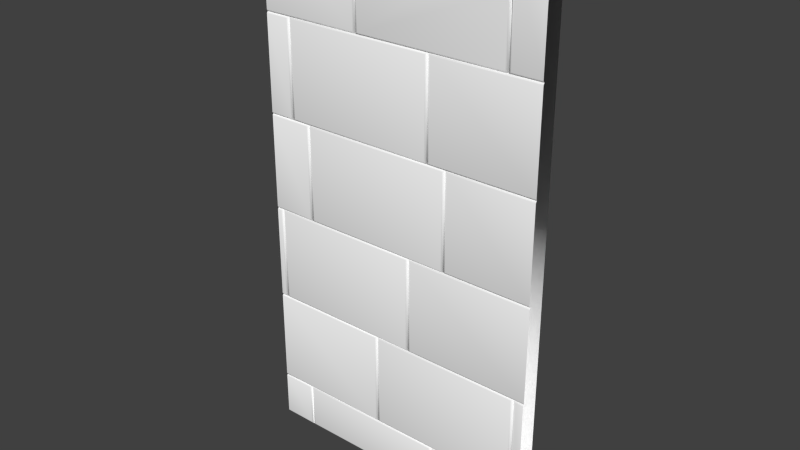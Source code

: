 # Source: Mauer_St_ck_1.4.blend  (saved by Blender 2.70.0; exported with 4.5.12 LTS)
import bpy
from mathutils import Matrix  # noqa: F401  (used for matrix-valued properties, if any)

bpy.ops.wm.read_factory_settings(use_empty=True)
scene = bpy.context.scene
scene.name = 'Scene'

# ---- collections
col_collection_1 = bpy.data.collections.new('Collection 1'); scene.collection.children.link(col_collection_1)

# ---- materials (node trees are filled in below, after node groups)
mat_stone = bpy.data.materials.new('Stone')
mat_stone.alpha_threshold = 0.0
mat_stone.use_transparent_shadow = False
mat_stone.diffuse_color = (1.0, 1.0, 1.0, 1.0)
mat_stone.roughness = 0.5
mat_stone.line_color = (0.0, 0.0, 0.0, 1.0)

# ---- material node trees

# ---- world
world_world = bpy.data.worlds.new('World'); scene.world = world_world
world_world.color = (0.05088, 0.05088, 0.05088)
world_world.use_sun_shadow = False
world_world.sun_shadow_jitter_overblur = 0.0
world_world.cycles.sampling_method = 'MANUAL'
world_world.cycles.sample_map_resolution = 256

# ---- meshes
me_mauer_stueck_1_4 = bpy.data.meshes.new('Mauer_Stueck_1.4')
me_mauer_stueck_1_4.from_pydata([(1.292, 5.774, -0.3497), (1.31, 5.658, -0.3497), (1.27, 5.914, 0.09652), (1.272, 5.901, 0.1214), (1.275, 5.876, 0.1337), (1.387, 4.799, -0.1658), (1.354, 5.162, -0.3497), (1.374, 4.93, 0.1214), (1.35, 3.951, 0.1337), (-0.5762, 5.876, 0.1337), (-0.5762, 3.951, 0.1337), (-0.601, 3.926, 0.1214), (1.374, 3.926, 0.1214), (-0.601, 5.901, 0.1214), (-0.6133, 3.914, 0.09652), (1.387, 3.914, 0.09652), (-0.6133, 5.914, 0.09652), (1.309, 5.657, 0.1337), (1.35, 5.206, 0.1337), (1.387, 4.793, 0.09652), (1.387, 4.799, -0.3497), (1.27, 5.914, -0.04782), (1.27, 5.914, -0.3497), (-1.956, -5.055, -0.3552), (1.794, -5.055, -0.3552), (-1.956, 5.913, -0.3552), (1.794, 5.913, -0.3552), (-1.529, -4.124, 0.1337), (-1.504, -4.099, 0.1214), (-1.529, -5.017, 0.1337), (-1.504, -5.041, 0.1214), (-1.492, -5.054, 0.09652), (-1.455, -5.017, 0.1337), (-1.48, -5.041, 0.1214), (-1.492, -4.087, 0.09652), (-1.455, -4.124, 0.1337), (-1.48, -4.099, 0.1214), (0.471, -4.124, 0.1337), (0.4958, -4.099, 0.1214), (0.471, -5.017, 0.1337), (0.4958, -5.041, 0.1214), (1.794, -4.087, 0.09652), (1.794, -4.074, 0.1214), (0.5081, -5.054, 0.09652), (0.5453, -5.017, 0.1337), (0.5205, -5.041, 0.1214), (0.5081, -4.087, 0.09652), (0.5453, -4.124, 0.1337), (0.5205, -4.099, 0.1214), (1.793, -4.049, 0.1337), (1.794, -2.087, 0.09652), (1.794, -2.099, 0.1214), (1.793, -2.124, 0.1337), (-0.3797, -2.124, 0.1337), (-0.3549, -2.099, 0.1214), (-0.3797, -4.049, 0.1337), (-0.3549, -4.074, 0.1214), (-0.3426, -4.087, 0.09652), (-0.3054, -4.049, 0.1337), (-0.3303, -4.074, 0.1214), (-0.3426, -2.087, 0.09652), (-0.3054, -2.124, 0.1337), (-0.3303, -2.099, 0.1214), (1.657, -2.087, 0.09652), (1.62, -2.124, 0.1337), (1.645, -2.099, 0.1214), (1.657, -4.087, 0.09652), (1.62, -4.049, 0.1337), (1.645, -4.074, 0.1214), (1.801, -2.087, 0.09652), (1.801, -2.074, 0.1214), (1.695, -4.049, 0.1337), (1.67, -4.074, 0.1214), (1.695, -2.124, 0.1337), (1.67, -2.099, 0.1214), (1.801, -2.049, 0.1337), (1.801, -0.0865, 0.09652), (1.801, -0.09882, 0.1214), (1.801, -0.1237, 0.1337), (-1.826, -2.049, 0.1337), (-1.851, -2.074, 0.1214), (-1.826, -0.1237, 0.1337), (-1.851, -0.09882, 0.1214), (0.09985, -0.1237, 0.1337), (0.1247, -0.09882, 0.1214), (0.09985, -2.049, 0.1337), (0.1247, -2.074, 0.1214), (1.796, -0.0865, 0.09652), (1.796, -0.07418, 0.1214), (0.137, -2.087, 0.09652), (0.1741, -2.049, 0.1337), (0.1493, -2.074, 0.1214), (0.137, -0.0865, 0.09652), (0.1741, -0.1237, 0.1337), (0.1493, -0.09882, 0.1214), (1.796, -0.04935, 0.1337), (1.796, 1.913, 0.09652), (1.796, 1.901, 0.1214), (1.796, 1.876, 0.1337), (-1.956, -4.087, 0.09652), (-1.956, -4.074, 0.1214), (-1.956, -4.049, 0.1337), (-1.956, -2.087, 0.09652), (-1.956, -2.099, 0.1214), (-1.956, -2.124, 0.1337), (-1.863, -0.0865, 0.09652), (-1.9, -0.1237, 0.1337), (-1.875, -0.09882, 0.1214), (-1.863, -2.087, 0.09652), (-1.9, -2.049, 0.1337), (-1.875, -2.074, 0.1214), (-1.956, -2.087, 0.09652), (-1.956, -2.074, 0.1214), (-1.956, -2.049, 0.1337), (-1.956, -0.0865, 0.09652), (-1.956, -0.09882, 0.1214), (-1.363, 1.913, 0.09652), (-1.4, 1.876, 0.1337), (-1.375, 1.901, 0.1214), (-1.363, -0.0865, 0.09652), (-1.4, -0.04935, 0.1337), (-1.375, -0.07418, 0.1214), (1.8, 1.913, 0.09652), (1.8, 1.926, 0.1214), (0.6741, -0.04935, 0.1337), (0.6493, -0.07418, 0.1214), (0.637, 1.913, 0.09652), (0.6741, 1.876, 0.1337), (0.6493, 1.901, 0.1214), (1.8, 1.951, 0.1337), (1.8, 3.913, 0.09652), (1.8, 3.901, 0.1214), (1.8, 3.876, 0.1337), (-1.326, -0.04935, 0.1337), (-1.351, -0.07418, 0.1214), (-1.326, 1.876, 0.1337), (-1.351, 1.901, 0.1214), (0.5998, 1.876, 0.1337), (0.6247, 1.901, 0.1214), (0.637, -0.0865, 0.09652), (0.5998, -0.04935, 0.1337), (0.6247, -0.07418, 0.1214), (-1.65, 3.876, 0.1337), (-1.625, 3.901, 0.1214), (-1.65, 1.951, 0.1337), (-1.625, 1.926, 0.1214), (-1.613, 1.913, 0.09652), (-1.576, 1.951, 0.1337), (-1.601, 1.926, 0.1214), (-1.613, 3.913, 0.09652), (-1.576, 3.876, 0.1337), (-1.601, 3.901, 0.1214), (0.387, 3.913, 0.09652), (0.3498, 3.876, 0.1337), (0.3747, 3.901, 0.1214), (0.387, 1.913, 0.09652), (0.3498, 1.951, 0.1337), (0.3747, 1.926, 0.1214), (1.797, 3.913, 0.09652), (1.797, 3.926, 0.1214), (0.4241, 1.951, 0.1337), (0.3993, 1.926, 0.1214), (0.4241, 3.876, 0.1337), (0.3993, 3.901, 0.1214), (1.797, 3.951, 0.1337), (1.797, 5.913, 0.09652), (1.797, 5.901, 0.1214), (1.797, 5.876, 0.1337), (1.424, 3.951, 0.1337), (1.399, 3.926, 0.1214), (1.424, 5.876, 0.1337), (1.399, 5.901, 0.1214), (1.387, 5.913, -0.3497), (-0.613, 3.913, 0.09652), (-0.613, 5.913, 0.09652), (1.387, 5.913, 0.09652), (1.387, 3.913, 0.09652), (-1.955, 3.913, 0.09652), (-1.956, 3.951, 0.1337), (-1.955, 3.926, 0.1214), (-1.956, 5.913, 0.09652), (-1.956, 5.876, 0.1337), (-1.956, 5.901, 0.1214), (-0.6502, 5.876, 0.1337), (-0.6253, 5.901, 0.1214), (-0.6502, 3.951, 0.1337), (-0.6253, 3.926, 0.1214), (-1.958, 3.876, 0.1337), (-1.957, 3.901, 0.1214), (-1.957, 3.913, 0.09652), (-1.958, 1.951, 0.1337), (-1.957, 1.926, 0.1214), (-1.957, 1.913, 0.09652), (-1.956, 1.876, 0.1337), (-1.96, 1.901, 0.1214), (-1.955, 1.913, 0.09652), (-1.956, -0.04935, 0.1337), (-1.96, -0.07418, 0.1214), (-1.955, -0.0865, 0.09652), (-1.956, -4.124, 0.1337), (-1.956, -4.099, 0.1214), (-1.956, -5.017, 0.1337), (-1.956, -5.041, 0.1214), (-1.956, -5.054, 0.09652), (-1.956, -0.1237, 0.1337), (1.794, -4.124, 0.1337), (1.795, -4.099, 0.1214), (1.794, -4.087, 0.09652), (1.795, -5.017, 0.1337), (1.795, -5.041, 0.1214), (1.794, -5.054, 0.09652)], [], [(6, 5, 20), (8, 10, 11, 12), (10, 9, 13, 11), (12, 11, 14, 15), (11, 13, 16, 14), (23, 24, 26, 25), (199, 27, 28, 200), (27, 29, 30, 28), (39, 37, 35, 32), (32, 35, 36, 33), (33, 36, 34, 31), (35, 37, 38, 36), (37, 39, 40, 38), (39, 32, 33, 40), (208, 205, 47, 44), (44, 47, 48, 45), (45, 48, 46, 43), (73, 52, 51, 74), (128, 97, 96, 126), (208, 44, 45, 209), (209, 45, 43, 210), (104, 53, 54, 103), (53, 55, 56, 54), (67, 64, 61, 58), (58, 61, 62, 59), (59, 62, 60, 57), (61, 64, 65, 62), (62, 65, 63, 60), (64, 67, 68, 65), (65, 68, 66, 63), (67, 58, 59, 68), (68, 59, 57, 66), (49, 52, 73, 71), (71, 73, 74, 72), (93, 78, 77, 94), (49, 71, 72, 42), (85, 83, 81, 79), (79, 81, 82, 80), (81, 83, 84, 82), (83, 85, 86, 84), (85, 79, 80, 86), (75, 78, 93, 90), (90, 93, 94, 91), (91, 94, 92, 89), (127, 98, 97, 128), (75, 90, 91, 70), (70, 91, 89, 69), (55, 101, 100, 56), (115, 107, 105, 114), (106, 109, 110, 107), (107, 110, 108, 105), (109, 113, 112, 110), (193, 117, 118, 194), (194, 118, 116, 195), (117, 120, 121, 118), (118, 121, 119, 116), (110, 112, 111, 108), (95, 98, 127, 124), (124, 127, 128, 125), (162, 132, 131, 163), (95, 124, 125, 88), (140, 137, 135, 133), (133, 135, 136, 134), (135, 137, 138, 136), (137, 140, 141, 138), (140, 133, 134, 141), (187, 142, 143, 188), (142, 144, 145, 143), (156, 153, 150, 147), (147, 150, 151, 148), (148, 151, 149, 146), (150, 153, 154, 151), (151, 154, 152, 149), (153, 156, 157, 154), (154, 157, 155, 152), (156, 147, 148, 157), (157, 148, 146, 155), (129, 132, 162, 160), (160, 162, 163, 161), (170, 167, 166, 171), (129, 160, 161, 123), (164, 167, 170, 168), (168, 170, 171, 169), (164, 168, 169, 159), (185, 183, 181, 178), (181, 183, 184, 182), (183, 185, 186, 184), (185, 178, 179, 186), (144, 142, 187, 190), (144, 190, 191, 145), (120, 117, 193, 196), (55, 53, 104, 101), (120, 196, 197, 121), (121, 197, 198, 119), (29, 27, 199, 201), (29, 201, 202, 30), (106, 107, 115, 204), (106, 204, 113, 109), (47, 205, 206, 48), (48, 206, 207, 46), (94, 77, 76, 92), (200, 28, 34, 99), (28, 30, 31, 34), (36, 38, 46, 34), (38, 40, 43, 46), (40, 33, 31, 43), (103, 54, 60, 102), (54, 56, 57, 60), (72, 74, 63, 66), (163, 131, 130, 152), (42, 72, 66, 41), (80, 82, 105, 108), (82, 84, 92, 105), (84, 86, 89, 92), (86, 80, 108, 89), (171, 166, 165, 175), (56, 100, 99, 57), (125, 128, 126, 139), (88, 125, 139, 87), (134, 136, 116, 119), (136, 138, 126, 116), (138, 141, 139, 126), (141, 134, 119, 139), (188, 143, 149, 189), (143, 145, 146, 149), (161, 163, 152, 155), (123, 161, 155, 122), (169, 171, 175, 176), (159, 169, 176, 158), (182, 184, 174, 180), (184, 186, 173, 174), (186, 179, 177, 173), (145, 191, 192, 146), (30, 202, 203, 31), (74, 51, 50, 63), (21, 0, 22), (17, 1, 0, 21, 2, 3, 4), (5, 6, 1, 17, 18, 7, 19), (8, 18, 17, 4, 9, 10), (18, 8, 12, 7), (3, 13, 9, 4), (7, 12, 15, 19), (2, 16, 13, 3), (20, 172, 175, 5), (19, 5, 175), (175, 172, 26, 165), (22, 25, 180, 174, 16, 2, 21), (24, 23, 203, 31, 43, 210)])
me_mauer_stueck_1_4.polygons.foreach_set('use_smooth', [True] * 148)
_k = set([(0, 1), (0, 22), (1, 6), (2, 3), (2, 21), (3, 4), (4, 17), (5, 19), (5, 20), (6, 20), (7, 18), (7, 19), (17, 18), (21, 22)])
me_mauer_stueck_1_4.attributes.new('sharp_edge', 'BOOLEAN', 'EDGE').data.foreach_set('value', [ (min(e.vertices), max(e.vertices)) in _k for e in me_mauer_stueck_1_4.edges])
me_mauer_stueck_1_4.materials.append(mat_stone)
me_mauer_stueck_1_4.use_remesh_preserve_volume = False
me_mauer_stueck_1_4.use_remesh_preserve_attributes = False
me_mauer_stueck_1_4.use_mirror_vertex_groups = False
me_mauer_stueck_1_4.update()

# ---- objects
ob_mauer_stueck_1_4 = bpy.data.objects.new('Mauer_Stueck_1.4', me_mauer_stueck_1_4)

# ---- transforms, parenting, visibility, modifiers, constraints
ob_mauer_stueck_1_4.location = (0.03237, -0.03615, 1.271)
ob_mauer_stueck_1_4.rotation_euler = (1.571, 2.22e-16, 2.22e-16)
ob_mauer_stueck_1_4.scale = (0.4, 0.25, 0.2)
ob_mauer_stueck_1_4.lineart.crease_threshold = 0.0
_m = ob_mauer_stueck_1_4.modifiers.new('Array', 'ARRAY')
_m.count = 1
_m.constant_offset_displace = (0.0, 0.0, 0.0)
_m.relative_offset_displace = (0.99, 0.0, 0.0)

# ---- collection membership
col_collection_1.objects.link(ob_mauer_stueck_1_4)

# ---- scene / render settings (as saved in the file)
scene.frame_start = 1; scene.frame_end = 250; scene.frame_set(1)
scene.render.engine = 'BLENDER_EEVEE_NEXT'
scene.render.resolution_percentage = 50
scene.render.dither_intensity = 0.0
scene.cycles.use_denoising = False
scene.cycles.samples = 10
scene.cycles.sampling_pattern = 'TABULATED_SOBOL'
scene.cycles.light_sampling_threshold = 0.0
scene.cycles.use_adaptive_sampling = False
scene.cycles.use_light_tree = False
scene.cycles.blur_glossy = 0.0
scene.cycles.volume_bounces = 1
scene.cycles.pixel_filter_type = 'GAUSSIAN'
scene.cycles.sample_clamp_indirect = 0.0
scene.view_settings.view_transform = 'Standard'
bpy.context.view_layer.update()

# ---- added for rendering (the .blend has no active camera and no usable light): camera, sun
cam_auto = bpy.data.cameras.new('AutoCamera')
cam_auto.lens = 50.0
cam_auto.sensor_width = 36.0
cam_auto.clip_end = 1000.0
ob_auto_camera = bpy.data.objects.new('AutoCamera', cam_auto)
scene.collection.objects.link(ob_auto_camera)
ob_auto_camera.location = (2.89584, -3.48841, 3.69459)
ob_auto_camera.rotation_euler = (1.09748, -7.21219e-08, 0.694738)
scene.camera = ob_auto_camera
light_auto_sun = bpy.data.lights.new('AutoSun', 'SUN')
light_auto_sun.energy = 3.0
light_auto_sun.angle = 0.0523599
ob_auto_sun = bpy.data.objects.new('AutoSun', light_auto_sun)
scene.collection.objects.link(ob_auto_sun)
ob_auto_sun.rotation_euler = (0.872665, 0.174533, 0.523599)
bpy.context.view_layer.update()
